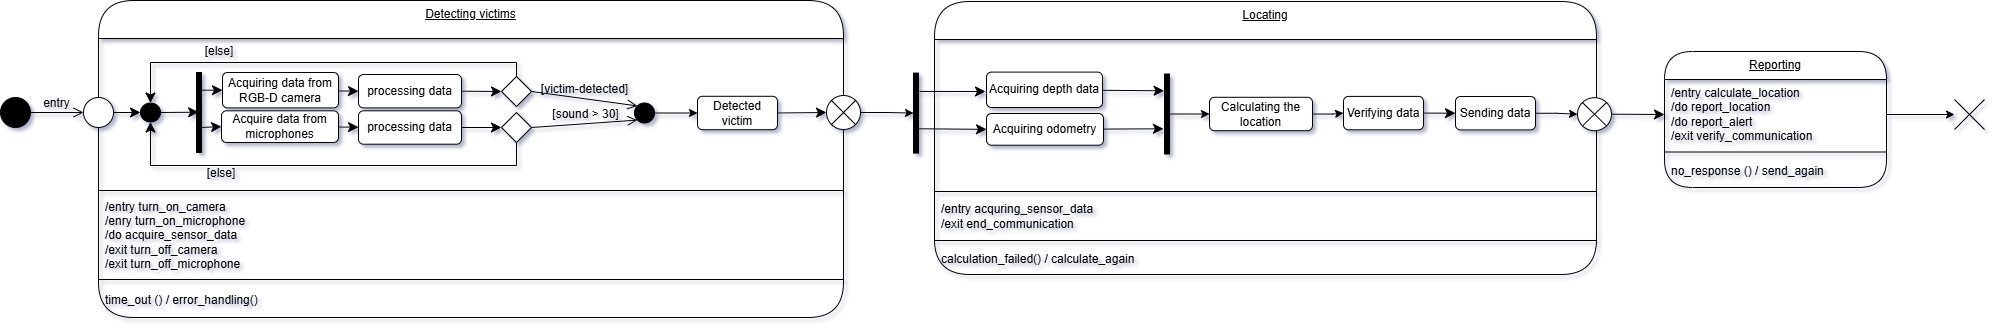

The diagram above was exported from draw.io. Its source (the exported page's mxGraphModel, read from the mxfile embedded in the PNG):
<mxGraphModel dx="2495" dy="937" grid="0" gridSize="10" guides="1" tooltips="1" connect="1" arrows="1" fold="1" page="0" pageScale="1" pageWidth="850" pageHeight="1100" math="0" shadow="0">
  <root>
    <mxCell id="0" />
    <mxCell id="1" parent="0" />
    <mxCell id="pRPXmXiCxHg4F23_7WJN-15" value="Detecting victims" style="swimlane;fontStyle=4;align=center;verticalAlign=top;childLayout=stackLayout;horizontal=1;startSize=38;horizontalStack=0;resizeParent=1;resizeParentMax=0;resizeLast=0;collapsible=0;marginBottom=0;html=1;rounded=1;absoluteArcSize=1;arcSize=71;whiteSpace=wrap;" parent="1" vertex="1">
      <mxGeometry x="-136" y="59" width="745" height="317" as="geometry" />
    </mxCell>
    <mxCell id="pRPXmXiCxHg4F23_7WJN-16" value="" style="fillColor=none;strokeColor=none;container=1;collapsible=0;" parent="pRPXmXiCxHg4F23_7WJN-15" vertex="1">
      <mxGeometry y="38" width="745" height="148" as="geometry" />
    </mxCell>
    <mxCell id="pRPXmXiCxHg4F23_7WJN-17" value="Detected victim" style="html=1;align=center;verticalAlign=middle;rounded=1;absoluteArcSize=1;arcSize=10;whiteSpace=wrap;" parent="pRPXmXiCxHg4F23_7WJN-16" vertex="1">
      <mxGeometry x="599" y="57.8" width="80" height="33.4" as="geometry" />
    </mxCell>
    <mxCell id="pRPXmXiCxHg4F23_7WJN-65" value="" style="edgeStyle=none;curved=1;rounded=0;orthogonalLoop=1;jettySize=auto;html=1;fontSize=12;startSize=8;endSize=8;entryX=0;entryY=0.5;entryDx=0;entryDy=0;" parent="pRPXmXiCxHg4F23_7WJN-16" source="pRPXmXiCxHg4F23_7WJN-54" target="pRPXmXiCxHg4F23_7WJN-95" edge="1">
      <mxGeometry relative="1" as="geometry">
        <mxPoint x="173" y="48" as="targetPoint" />
      </mxGeometry>
    </mxCell>
    <mxCell id="pRPXmXiCxHg4F23_7WJN-54" value="" style="html=1;points=[];perimeter=orthogonalPerimeter;fillColor=strokeColor;" parent="pRPXmXiCxHg4F23_7WJN-16" vertex="1">
      <mxGeometry x="98" y="34" width="5" height="80" as="geometry" />
    </mxCell>
    <mxCell id="pRPXmXiCxHg4F23_7WJN-60" value="" style="ellipse;fillColor=strokeColor;html=1;direction=south;" parent="pRPXmXiCxHg4F23_7WJN-16" vertex="1">
      <mxGeometry x="42" y="64.5" width="20" height="19" as="geometry" />
    </mxCell>
    <mxCell id="pRPXmXiCxHg4F23_7WJN-67" value="" style="edgeStyle=none;curved=1;rounded=0;orthogonalLoop=1;jettySize=auto;html=1;fontSize=12;startSize=8;endSize=8;entryX=0;entryY=0.5;entryDx=0;entryDy=0;" parent="pRPXmXiCxHg4F23_7WJN-16" target="pRPXmXiCxHg4F23_7WJN-120" edge="1">
      <mxGeometry relative="1" as="geometry">
        <mxPoint x="101" y="89" as="sourcePoint" />
        <mxPoint x="169" y="89" as="targetPoint" />
      </mxGeometry>
    </mxCell>
    <mxCell id="pRPXmXiCxHg4F23_7WJN-71" style="edgeStyle=none;curved=1;rounded=0;orthogonalLoop=1;jettySize=auto;html=1;entryX=0.43;entryY=0.496;entryDx=0;entryDy=0;entryPerimeter=0;fontSize=12;startSize=8;endSize=8;" parent="pRPXmXiCxHg4F23_7WJN-16" source="pRPXmXiCxHg4F23_7WJN-60" target="pRPXmXiCxHg4F23_7WJN-54" edge="1">
      <mxGeometry relative="1" as="geometry" />
    </mxCell>
    <mxCell id="pRPXmXiCxHg4F23_7WJN-72" value="" style="rhombus;" parent="pRPXmXiCxHg4F23_7WJN-16" vertex="1">
      <mxGeometry x="403" y="38.00000000000001" width="30" height="30" as="geometry" />
    </mxCell>
    <mxCell id="pRPXmXiCxHg4F23_7WJN-73" value="" style="rhombus;" parent="pRPXmXiCxHg4F23_7WJN-16" vertex="1">
      <mxGeometry x="403" y="74" width="30" height="30" as="geometry" />
    </mxCell>
    <mxCell id="pRPXmXiCxHg4F23_7WJN-76" value="" style="edgeStyle=elbowEdgeStyle;elbow=vertical;endArrow=classic;html=1;curved=0;rounded=0;endSize=8;startSize=8;fontSize=12;exitX=0.5;exitY=0;exitDx=0;exitDy=0;entryX=0;entryY=0.5;entryDx=0;entryDy=0;" parent="pRPXmXiCxHg4F23_7WJN-16" source="pRPXmXiCxHg4F23_7WJN-72" target="pRPXmXiCxHg4F23_7WJN-60" edge="1">
      <mxGeometry width="50" height="50" relative="1" as="geometry">
        <mxPoint x="120" y="116" as="sourcePoint" />
        <mxPoint x="170" y="66" as="targetPoint" />
        <Array as="points">
          <mxPoint x="116" y="24" />
        </Array>
      </mxGeometry>
    </mxCell>
    <mxCell id="pRPXmXiCxHg4F23_7WJN-77" value="" style="edgeStyle=elbowEdgeStyle;elbow=vertical;endArrow=classic;html=1;curved=0;rounded=0;endSize=8;startSize=8;fontSize=12;exitX=0.5;exitY=1;exitDx=0;exitDy=0;entryX=1;entryY=0.5;entryDx=0;entryDy=0;" parent="pRPXmXiCxHg4F23_7WJN-16" source="pRPXmXiCxHg4F23_7WJN-73" target="pRPXmXiCxHg4F23_7WJN-60" edge="1">
      <mxGeometry width="50" height="50" relative="1" as="geometry">
        <mxPoint x="211" y="44" as="sourcePoint" />
        <mxPoint x="62" y="69" as="targetPoint" />
        <Array as="points">
          <mxPoint x="115" y="127" />
        </Array>
      </mxGeometry>
    </mxCell>
    <mxCell id="pRPXmXiCxHg4F23_7WJN-86" value="[sound &amp;gt; 30]" style="html=1;verticalAlign=bottom;labelBackgroundColor=none;endArrow=open;endFill=0;rounded=0;fontSize=12;startSize=8;endSize=8;curved=1;exitX=1;exitY=0.5;exitDx=0;exitDy=0;entryX=0;entryY=1;entryDx=0;entryDy=0;" parent="pRPXmXiCxHg4F23_7WJN-16" source="pRPXmXiCxHg4F23_7WJN-73" target="zbA-Hl54emawdz7ixYIf-7" edge="1">
      <mxGeometry width="160" relative="1" as="geometry">
        <mxPoint x="264" y="122" as="sourcePoint" />
        <mxPoint x="532" y="88.99999999999989" as="targetPoint" />
      </mxGeometry>
    </mxCell>
    <mxCell id="pRPXmXiCxHg4F23_7WJN-87" value="[victim-detected]" style="html=1;verticalAlign=bottom;labelBackgroundColor=none;endArrow=open;endFill=0;rounded=0;fontSize=12;startSize=8;endSize=8;curved=1;exitX=1;exitY=0.5;exitDx=0;exitDy=0;entryX=0;entryY=0;entryDx=0;entryDy=0;" parent="pRPXmXiCxHg4F23_7WJN-16" source="pRPXmXiCxHg4F23_7WJN-72" target="zbA-Hl54emawdz7ixYIf-7" edge="1">
      <mxGeometry width="160" relative="1" as="geometry">
        <mxPoint x="264" y="122" as="sourcePoint" />
        <mxPoint x="424" y="122" as="targetPoint" />
      </mxGeometry>
    </mxCell>
    <mxCell id="pRPXmXiCxHg4F23_7WJN-89" value="[else]" style="text;html=1;align=center;verticalAlign=middle;whiteSpace=wrap;rounded=0;" parent="pRPXmXiCxHg4F23_7WJN-16" vertex="1">
      <mxGeometry x="91" y="4" width="60" height="17" as="geometry" />
    </mxCell>
    <mxCell id="pRPXmXiCxHg4F23_7WJN-90" value="[else]" style="text;html=1;align=center;verticalAlign=middle;whiteSpace=wrap;rounded=0;" parent="pRPXmXiCxHg4F23_7WJN-16" vertex="1">
      <mxGeometry x="93" y="126" width="60" height="17" as="geometry" />
    </mxCell>
    <mxCell id="pRPXmXiCxHg4F23_7WJN-124" value="" style="edgeStyle=none;curved=1;rounded=0;orthogonalLoop=1;jettySize=auto;html=1;fontSize=12;startSize=8;endSize=8;entryX=0;entryY=0.5;entryDx=0;entryDy=0;" parent="pRPXmXiCxHg4F23_7WJN-16" source="pRPXmXiCxHg4F23_7WJN-95" target="pRPXmXiCxHg4F23_7WJN-121" edge="1">
      <mxGeometry relative="1" as="geometry" />
    </mxCell>
    <mxCell id="pRPXmXiCxHg4F23_7WJN-95" value="Acquiring data from RGB-D camera" style="html=1;align=center;verticalAlign=middle;rounded=1;absoluteArcSize=1;arcSize=10;whiteSpace=wrap;" parent="pRPXmXiCxHg4F23_7WJN-16" vertex="1">
      <mxGeometry x="124" y="34" width="116" height="35.4" as="geometry" />
    </mxCell>
    <mxCell id="pRPXmXiCxHg4F23_7WJN-125" value="" style="edgeStyle=none;curved=1;rounded=0;orthogonalLoop=1;jettySize=auto;html=1;fontSize=12;startSize=8;endSize=8;" parent="pRPXmXiCxHg4F23_7WJN-16" source="pRPXmXiCxHg4F23_7WJN-120" target="pRPXmXiCxHg4F23_7WJN-122" edge="1">
      <mxGeometry relative="1" as="geometry" />
    </mxCell>
    <mxCell id="pRPXmXiCxHg4F23_7WJN-120" value="Acquire data from microphones" style="html=1;align=center;verticalAlign=middle;rounded=1;absoluteArcSize=1;arcSize=10;whiteSpace=wrap;" parent="pRPXmXiCxHg4F23_7WJN-16" vertex="1">
      <mxGeometry x="123" y="72.3" width="117" height="31.7" as="geometry" />
    </mxCell>
    <mxCell id="pRPXmXiCxHg4F23_7WJN-127" value="" style="edgeStyle=none;curved=1;rounded=0;orthogonalLoop=1;jettySize=auto;html=1;fontSize=12;startSize=8;endSize=8;entryX=0;entryY=0.5;entryDx=0;entryDy=0;exitX=1;exitY=0.5;exitDx=0;exitDy=0;" parent="pRPXmXiCxHg4F23_7WJN-16" source="pRPXmXiCxHg4F23_7WJN-121" target="pRPXmXiCxHg4F23_7WJN-72" edge="1">
      <mxGeometry relative="1" as="geometry">
        <mxPoint x="364" y="54" as="sourcePoint" />
        <mxPoint x="494.5" y="52.70000000000016" as="targetPoint" />
      </mxGeometry>
    </mxCell>
    <mxCell id="pRPXmXiCxHg4F23_7WJN-121" value="processing data" style="html=1;align=center;verticalAlign=middle;rounded=1;absoluteArcSize=1;arcSize=10;whiteSpace=wrap;" parent="pRPXmXiCxHg4F23_7WJN-16" vertex="1">
      <mxGeometry x="260" y="36" width="103" height="33.4" as="geometry" />
    </mxCell>
    <mxCell id="pRPXmXiCxHg4F23_7WJN-129" value="" style="edgeStyle=none;curved=1;rounded=0;orthogonalLoop=1;jettySize=auto;html=1;fontSize=12;startSize=8;endSize=8;entryX=0;entryY=0.5;entryDx=0;entryDy=0;" parent="pRPXmXiCxHg4F23_7WJN-16" source="pRPXmXiCxHg4F23_7WJN-122" target="pRPXmXiCxHg4F23_7WJN-73" edge="1">
      <mxGeometry relative="1" as="geometry">
        <mxPoint x="474.5" y="89.00000000000011" as="targetPoint" />
      </mxGeometry>
    </mxCell>
    <mxCell id="pRPXmXiCxHg4F23_7WJN-122" value="processing data" style="html=1;align=center;verticalAlign=middle;rounded=1;absoluteArcSize=1;arcSize=10;whiteSpace=wrap;" parent="pRPXmXiCxHg4F23_7WJN-16" vertex="1">
      <mxGeometry x="260" y="72.30000000000001" width="103" height="33.4" as="geometry" />
    </mxCell>
    <mxCell id="zbA-Hl54emawdz7ixYIf-9" value="" style="edgeStyle=orthogonalEdgeStyle;rounded=0;orthogonalLoop=1;jettySize=auto;html=1;" edge="1" parent="pRPXmXiCxHg4F23_7WJN-16" source="zbA-Hl54emawdz7ixYIf-7" target="pRPXmXiCxHg4F23_7WJN-17">
      <mxGeometry relative="1" as="geometry" />
    </mxCell>
    <mxCell id="zbA-Hl54emawdz7ixYIf-7" value="" style="ellipse;fillColor=strokeColor;html=1;" vertex="1" parent="pRPXmXiCxHg4F23_7WJN-16">
      <mxGeometry x="536" y="64.5" width="20" height="20" as="geometry" />
    </mxCell>
    <mxCell id="pRPXmXiCxHg4F23_7WJN-18" value="" style="line;strokeWidth=1;fillColor=none;align=left;verticalAlign=middle;spacingTop=-1;spacingLeft=3;spacingRight=3;rotatable=0;labelPosition=right;points=[];portConstraint=eastwest;" parent="pRPXmXiCxHg4F23_7WJN-15" vertex="1">
      <mxGeometry y="186" width="745" height="8" as="geometry" />
    </mxCell>
    <mxCell id="pRPXmXiCxHg4F23_7WJN-19" value="/entry turn_on_camera&lt;div&gt;/enry turn_on_microphone&lt;/div&gt;&lt;div&gt;/do acquire_sensor_data&lt;/div&gt;&lt;div&gt;/exit turn_off_camera&lt;/div&gt;&lt;div&gt;/exit turn_off_microphone&lt;/div&gt;" style="fillColor=none;strokeColor=none;align=left;verticalAlign=middle;spacingLeft=5;whiteSpace=wrap;html=1;" parent="pRPXmXiCxHg4F23_7WJN-15" vertex="1">
      <mxGeometry y="194" width="745" height="81" as="geometry" />
    </mxCell>
    <mxCell id="pRPXmXiCxHg4F23_7WJN-20" value="" style="line;strokeWidth=1;fillColor=none;align=left;verticalAlign=middle;spacingTop=-1;spacingLeft=3;spacingRight=3;rotatable=0;labelPosition=right;points=[];portConstraint=eastwest;" parent="pRPXmXiCxHg4F23_7WJN-15" vertex="1">
      <mxGeometry y="275" width="745" height="8" as="geometry" />
    </mxCell>
    <mxCell id="pRPXmXiCxHg4F23_7WJN-21" value="time_out () / error_handling()" style="fillColor=none;strokeColor=none;align=left;verticalAlign=middle;spacingLeft=5;whiteSpace=wrap;html=1;" parent="pRPXmXiCxHg4F23_7WJN-15" vertex="1">
      <mxGeometry y="283" width="745" height="34" as="geometry" />
    </mxCell>
    <mxCell id="pRPXmXiCxHg4F23_7WJN-50" value="Reporting" style="swimlane;fontStyle=4;align=center;verticalAlign=top;childLayout=stackLayout;horizontal=1;startSize=28;horizontalStack=0;resizeParent=1;resizeParentMax=0;resizeLast=0;collapsible=0;marginBottom=0;html=1;rounded=1;absoluteArcSize=1;arcSize=71;whiteSpace=wrap;" parent="1" vertex="1">
      <mxGeometry x="1430" y="110" width="222" height="136" as="geometry" />
    </mxCell>
    <mxCell id="pRPXmXiCxHg4F23_7WJN-51" value="&lt;div&gt;/entry calculate_location&lt;/div&gt;&lt;div&gt;/do report_location&lt;/div&gt;&lt;div&gt;/do report_alert&lt;br&gt;&lt;/div&gt;&lt;div&gt;/exit verify_communication&lt;/div&gt;" style="fillColor=none;strokeColor=none;align=left;verticalAlign=middle;spacingLeft=5;whiteSpace=wrap;html=1;" parent="pRPXmXiCxHg4F23_7WJN-50" vertex="1">
      <mxGeometry y="28" width="222" height="70" as="geometry" />
    </mxCell>
    <mxCell id="pRPXmXiCxHg4F23_7WJN-52" value="" style="line;strokeWidth=1;fillColor=none;align=left;verticalAlign=middle;spacingTop=-1;spacingLeft=3;spacingRight=3;rotatable=0;labelPosition=right;points=[];portConstraint=eastwest;" parent="pRPXmXiCxHg4F23_7WJN-50" vertex="1">
      <mxGeometry y="98" width="222" height="5" as="geometry" />
    </mxCell>
    <mxCell id="pRPXmXiCxHg4F23_7WJN-53" value="no_response () / send_again" style="fillColor=none;strokeColor=none;align=left;verticalAlign=middle;spacingLeft=5;whiteSpace=wrap;html=1;" parent="pRPXmXiCxHg4F23_7WJN-50" vertex="1">
      <mxGeometry y="103" width="222" height="33" as="geometry" />
    </mxCell>
    <mxCell id="pRPXmXiCxHg4F23_7WJN-62" style="edgeStyle=none;curved=1;rounded=0;orthogonalLoop=1;jettySize=auto;html=1;exitX=1;exitY=0.5;exitDx=0;exitDy=0;entryX=0.5;entryY=1;entryDx=0;entryDy=0;fontSize=12;startSize=8;endSize=8;" parent="1" source="pRPXmXiCxHg4F23_7WJN-61" target="pRPXmXiCxHg4F23_7WJN-60" edge="1">
      <mxGeometry relative="1" as="geometry" />
    </mxCell>
    <mxCell id="pRPXmXiCxHg4F23_7WJN-61" value="" style="ellipse;" parent="1" vertex="1">
      <mxGeometry x="-151" y="156" width="30" height="30" as="geometry" />
    </mxCell>
    <mxCell id="pRPXmXiCxHg4F23_7WJN-93" value="entry" style="html=1;verticalAlign=bottom;labelBackgroundColor=none;endArrow=open;endFill=0;rounded=0;fontSize=12;startSize=8;endSize=8;curved=1;entryX=0;entryY=0.5;entryDx=0;entryDy=0;exitX=1;exitY=0.5;exitDx=0;exitDy=0;" parent="1" target="pRPXmXiCxHg4F23_7WJN-61" edge="1" source="zbA-Hl54emawdz7ixYIf-6">
      <mxGeometry width="160" relative="1" as="geometry">
        <mxPoint x="-218" y="171" as="sourcePoint" />
        <mxPoint x="178" y="167" as="targetPoint" />
      </mxGeometry>
    </mxCell>
    <mxCell id="zbA-Hl54emawdz7ixYIf-80" value="" style="edgeStyle=orthogonalEdgeStyle;rounded=0;orthogonalLoop=1;jettySize=auto;html=1;" edge="1" parent="1" source="pRPXmXiCxHg4F23_7WJN-79" target="zbA-Hl54emawdz7ixYIf-59">
      <mxGeometry relative="1" as="geometry" />
    </mxCell>
    <mxCell id="pRPXmXiCxHg4F23_7WJN-79" value="" style="shape=sumEllipse;perimeter=ellipsePerimeter;whiteSpace=wrap;html=1;backgroundOutline=1;" parent="1" vertex="1">
      <mxGeometry x="592" y="154" width="34" height="34" as="geometry" />
    </mxCell>
    <mxCell id="pRPXmXiCxHg4F23_7WJN-82" value="" style="edgeStyle=none;curved=1;rounded=0;orthogonalLoop=1;jettySize=auto;html=1;fontSize=12;startSize=8;endSize=8;entryX=0;entryY=0.5;entryDx=0;entryDy=0;exitX=1;exitY=0.5;exitDx=0;exitDy=0;" parent="1" source="pRPXmXiCxHg4F23_7WJN-17" target="pRPXmXiCxHg4F23_7WJN-79" edge="1">
      <mxGeometry relative="1" as="geometry">
        <mxPoint x="522" y="171" as="sourcePoint" />
        <mxPoint x="552.9999999999973" y="180.29999999999973" as="targetPoint" />
      </mxGeometry>
    </mxCell>
    <mxCell id="pRPXmXiCxHg4F23_7WJN-133" value="" style="edgeStyle=none;curved=1;rounded=0;orthogonalLoop=1;jettySize=auto;html=1;fontSize=12;startSize=8;endSize=8;entryX=0;entryY=0.5;entryDx=0;entryDy=0;exitX=1;exitY=0.5;exitDx=0;exitDy=0;" parent="1" source="zbA-Hl54emawdz7ixYIf-50" target="pRPXmXiCxHg4F23_7WJN-51" edge="1">
      <mxGeometry relative="1" as="geometry">
        <mxPoint x="1377" y="173.33438485804425" as="sourcePoint" />
      </mxGeometry>
    </mxCell>
    <mxCell id="zbA-Hl54emawdz7ixYIf-6" value="" style="ellipse;fillColor=strokeColor;html=1;" vertex="1" parent="1">
      <mxGeometry x="-234" y="156" width="30" height="30" as="geometry" />
    </mxCell>
    <mxCell id="zbA-Hl54emawdz7ixYIf-10" value="" style="shape=umlDestroy;html=1;" vertex="1" parent="1">
      <mxGeometry x="1720" y="158" width="30" height="30" as="geometry" />
    </mxCell>
    <mxCell id="zbA-Hl54emawdz7ixYIf-11" style="edgeStyle=orthogonalEdgeStyle;rounded=0;orthogonalLoop=1;jettySize=auto;html=1;exitX=1;exitY=0.5;exitDx=0;exitDy=0;" edge="1" parent="1" source="pRPXmXiCxHg4F23_7WJN-51" target="zbA-Hl54emawdz7ixYIf-10">
      <mxGeometry relative="1" as="geometry" />
    </mxCell>
    <mxCell id="zbA-Hl54emawdz7ixYIf-18" value="Locating" style="swimlane;fontStyle=4;align=center;verticalAlign=top;childLayout=stackLayout;horizontal=1;startSize=38;horizontalStack=0;resizeParent=1;resizeParentMax=0;resizeLast=0;collapsible=0;marginBottom=0;html=1;rounded=1;absoluteArcSize=1;arcSize=71;whiteSpace=wrap;" vertex="1" parent="1">
      <mxGeometry x="700" y="60" width="662" height="273" as="geometry" />
    </mxCell>
    <mxCell id="zbA-Hl54emawdz7ixYIf-19" value="" style="fillColor=none;strokeColor=none;container=1;collapsible=0;" vertex="1" parent="zbA-Hl54emawdz7ixYIf-18">
      <mxGeometry y="38" width="662" height="148" as="geometry" />
    </mxCell>
    <mxCell id="zbA-Hl54emawdz7ixYIf-20" value="Verifying data" style="html=1;align=center;verticalAlign=middle;rounded=1;absoluteArcSize=1;arcSize=10;whiteSpace=wrap;" vertex="1" parent="zbA-Hl54emawdz7ixYIf-19">
      <mxGeometry x="409" y="56.9" width="80" height="33.4" as="geometry" />
    </mxCell>
    <mxCell id="zbA-Hl54emawdz7ixYIf-34" value="" style="edgeStyle=none;curved=1;rounded=0;orthogonalLoop=1;jettySize=auto;html=1;fontSize=12;startSize=8;endSize=8;entryX=-0.087;entryY=0.21;entryDx=0;entryDy=0;entryPerimeter=0;" edge="1" parent="zbA-Hl54emawdz7ixYIf-19" source="zbA-Hl54emawdz7ixYIf-35" target="zbA-Hl54emawdz7ixYIf-71">
      <mxGeometry relative="1" as="geometry">
        <mxPoint x="260" y="52.700000000000045" as="targetPoint" />
      </mxGeometry>
    </mxCell>
    <mxCell id="zbA-Hl54emawdz7ixYIf-35" value="Acquiring depth data" style="html=1;align=center;verticalAlign=middle;rounded=1;absoluteArcSize=1;arcSize=10;whiteSpace=wrap;" vertex="1" parent="zbA-Hl54emawdz7ixYIf-19">
      <mxGeometry x="52" y="32.599999999999994" width="116" height="35.4" as="geometry" />
    </mxCell>
    <mxCell id="zbA-Hl54emawdz7ixYIf-36" value="" style="edgeStyle=none;curved=1;rounded=0;orthogonalLoop=1;jettySize=auto;html=1;fontSize=12;startSize=8;endSize=8;entryX=-0.206;entryY=0.685;entryDx=0;entryDy=0;entryPerimeter=0;" edge="1" parent="zbA-Hl54emawdz7ixYIf-19" source="zbA-Hl54emawdz7ixYIf-37" target="zbA-Hl54emawdz7ixYIf-71">
      <mxGeometry relative="1" as="geometry" />
    </mxCell>
    <mxCell id="zbA-Hl54emawdz7ixYIf-37" value="Acquiring odometry" style="html=1;align=center;verticalAlign=middle;rounded=1;absoluteArcSize=1;arcSize=10;whiteSpace=wrap;" vertex="1" parent="zbA-Hl54emawdz7ixYIf-19">
      <mxGeometry x="52" y="74" width="117" height="31.7" as="geometry" />
    </mxCell>
    <mxCell id="zbA-Hl54emawdz7ixYIf-74" value="" style="edgeStyle=orthogonalEdgeStyle;rounded=0;orthogonalLoop=1;jettySize=auto;html=1;" edge="1" parent="zbA-Hl54emawdz7ixYIf-19" source="zbA-Hl54emawdz7ixYIf-41" target="zbA-Hl54emawdz7ixYIf-20">
      <mxGeometry relative="1" as="geometry" />
    </mxCell>
    <mxCell id="zbA-Hl54emawdz7ixYIf-41" value="Calculating the location" style="html=1;align=center;verticalAlign=middle;rounded=1;absoluteArcSize=1;arcSize=10;whiteSpace=wrap;" vertex="1" parent="zbA-Hl54emawdz7ixYIf-19">
      <mxGeometry x="275" y="57.80000000000001" width="103" height="33.4" as="geometry" />
    </mxCell>
    <mxCell id="zbA-Hl54emawdz7ixYIf-59" value="" style="html=1;points=[];perimeter=orthogonalPerimeter;fillColor=strokeColor;" vertex="1" parent="zbA-Hl54emawdz7ixYIf-19">
      <mxGeometry x="-21" y="33.60000000000002" width="5" height="80" as="geometry" />
    </mxCell>
    <mxCell id="zbA-Hl54emawdz7ixYIf-69" style="edgeStyle=none;curved=1;rounded=0;orthogonalLoop=1;jettySize=auto;html=1;fontSize=12;startSize=8;endSize=8;exitX=1.198;exitY=0.229;exitDx=0;exitDy=0;exitPerimeter=0;" edge="1" parent="zbA-Hl54emawdz7ixYIf-19" source="zbA-Hl54emawdz7ixYIf-59">
      <mxGeometry relative="1" as="geometry">
        <mxPoint x="-36" y="79" as="sourcePoint" />
        <mxPoint x="51" y="52" as="targetPoint" />
      </mxGeometry>
    </mxCell>
    <mxCell id="zbA-Hl54emawdz7ixYIf-70" style="edgeStyle=none;curved=1;rounded=0;orthogonalLoop=1;jettySize=auto;html=1;entryX=0;entryY=0.5;entryDx=0;entryDy=0;fontSize=12;startSize=8;endSize=8;exitX=1.167;exitY=0.696;exitDx=0;exitDy=0;exitPerimeter=0;" edge="1" parent="zbA-Hl54emawdz7ixYIf-19" source="zbA-Hl54emawdz7ixYIf-59" target="zbA-Hl54emawdz7ixYIf-37">
      <mxGeometry relative="1" as="geometry">
        <mxPoint x="-7" y="67" as="sourcePoint" />
        <mxPoint x="19" y="88.14999999999998" as="targetPoint" />
      </mxGeometry>
    </mxCell>
    <mxCell id="zbA-Hl54emawdz7ixYIf-72" value="" style="edgeStyle=orthogonalEdgeStyle;rounded=0;orthogonalLoop=1;jettySize=auto;html=1;" edge="1" parent="zbA-Hl54emawdz7ixYIf-19" source="zbA-Hl54emawdz7ixYIf-71" target="zbA-Hl54emawdz7ixYIf-41">
      <mxGeometry relative="1" as="geometry" />
    </mxCell>
    <mxCell id="zbA-Hl54emawdz7ixYIf-71" value="" style="html=1;points=[];perimeter=orthogonalPerimeter;fillColor=strokeColor;" vertex="1" parent="zbA-Hl54emawdz7ixYIf-19">
      <mxGeometry x="230" y="34.5" width="5" height="80" as="geometry" />
    </mxCell>
    <mxCell id="zbA-Hl54emawdz7ixYIf-75" value="Sending data" style="html=1;align=center;verticalAlign=middle;rounded=1;absoluteArcSize=1;arcSize=10;whiteSpace=wrap;" vertex="1" parent="zbA-Hl54emawdz7ixYIf-19">
      <mxGeometry x="521" y="57" width="80" height="33.4" as="geometry" />
    </mxCell>
    <mxCell id="zbA-Hl54emawdz7ixYIf-51" value="" style="edgeStyle=none;curved=1;rounded=0;orthogonalLoop=1;jettySize=auto;html=1;fontSize=12;startSize=8;endSize=8;entryX=0;entryY=0.5;entryDx=0;entryDy=0;exitX=1;exitY=0.5;exitDx=0;exitDy=0;" edge="1" parent="zbA-Hl54emawdz7ixYIf-19" source="zbA-Hl54emawdz7ixYIf-20" target="zbA-Hl54emawdz7ixYIf-75">
      <mxGeometry relative="1" as="geometry">
        <mxPoint x="658" y="74" as="sourcePoint" />
        <mxPoint x="688.9999999999973" y="83.29999999999973" as="targetPoint" />
      </mxGeometry>
    </mxCell>
    <mxCell id="zbA-Hl54emawdz7ixYIf-50" value="" style="shape=sumEllipse;perimeter=ellipsePerimeter;whiteSpace=wrap;html=1;backgroundOutline=1;" vertex="1" parent="zbA-Hl54emawdz7ixYIf-19">
      <mxGeometry x="643" y="58.19999999999999" width="34" height="33" as="geometry" />
    </mxCell>
    <mxCell id="zbA-Hl54emawdz7ixYIf-76" value="" style="edgeStyle=orthogonalEdgeStyle;rounded=0;orthogonalLoop=1;jettySize=auto;html=1;" edge="1" parent="zbA-Hl54emawdz7ixYIf-19" source="zbA-Hl54emawdz7ixYIf-75" target="zbA-Hl54emawdz7ixYIf-50">
      <mxGeometry relative="1" as="geometry" />
    </mxCell>
    <mxCell id="zbA-Hl54emawdz7ixYIf-44" value="" style="line;strokeWidth=1;fillColor=none;align=left;verticalAlign=middle;spacingTop=-1;spacingLeft=3;spacingRight=3;rotatable=0;labelPosition=right;points=[];portConstraint=eastwest;" vertex="1" parent="zbA-Hl54emawdz7ixYIf-18">
      <mxGeometry y="186" width="662" height="8" as="geometry" />
    </mxCell>
    <mxCell id="zbA-Hl54emawdz7ixYIf-45" value="/entry acquring_sensor_data&lt;div&gt;&lt;span style=&quot;background-color: transparent; color: light-dark(rgb(0, 0, 0), rgb(255, 255, 255));&quot;&gt;/exit end_communication&lt;br&gt;&lt;/span&gt;&lt;/div&gt;" style="fillColor=none;strokeColor=none;align=left;verticalAlign=middle;spacingLeft=5;whiteSpace=wrap;html=1;" vertex="1" parent="zbA-Hl54emawdz7ixYIf-18">
      <mxGeometry y="194" width="662" height="41" as="geometry" />
    </mxCell>
    <mxCell id="zbA-Hl54emawdz7ixYIf-46" value="" style="line;strokeWidth=1;fillColor=none;align=left;verticalAlign=middle;spacingTop=-1;spacingLeft=3;spacingRight=3;rotatable=0;labelPosition=right;points=[];portConstraint=eastwest;" vertex="1" parent="zbA-Hl54emawdz7ixYIf-18">
      <mxGeometry y="235" width="662" height="8" as="geometry" />
    </mxCell>
    <mxCell id="zbA-Hl54emawdz7ixYIf-47" value="calculation_failed() / calculate_again" style="fillColor=none;strokeColor=none;align=left;verticalAlign=middle;spacingLeft=5;whiteSpace=wrap;html=1;" vertex="1" parent="zbA-Hl54emawdz7ixYIf-18">
      <mxGeometry y="243" width="662" height="30" as="geometry" />
    </mxCell>
  </root>
</mxGraphModel>